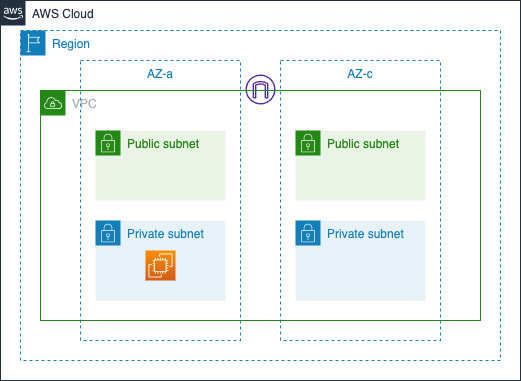

The diagram above was exported from draw.io. Its source (the exported page's mxGraphModel, read from the mxfile embedded in the PNG):
<mxGraphModel dx="684" dy="401" grid="1" gridSize="10" guides="1" tooltips="1" connect="1" arrows="1" fold="1" page="1" pageScale="1" pageWidth="850" pageHeight="1100" background="#FFFFFF" math="0" shadow="0">
  <root>
    <mxCell id="0" />
    <mxCell id="1" parent="0" />
    <mxCell id="2" value="AWS Cloud" style="points=[[0,0],[0.25,0],[0.5,0],[0.75,0],[1,0],[1,0.25],[1,0.5],[1,0.75],[1,1],[0.75,1],[0.5,1],[0.25,1],[0,1],[0,0.75],[0,0.5],[0,0.25]];outlineConnect=0;gradientColor=none;html=1;whiteSpace=wrap;fontSize=12;fontStyle=0;container=1;pointerEvents=0;collapsible=0;recursiveResize=0;shape=mxgraph.aws4.group;grIcon=mxgraph.aws4.group_aws_cloud_alt;strokeColor=#232F3E;fillColor=none;verticalAlign=top;align=left;spacingLeft=30;fontColor=#232F3E;dashed=0;" vertex="1" parent="1">
      <mxGeometry x="120" y="120" width="520" height="380" as="geometry" />
    </mxCell>
    <mxCell id="3" value="Region" style="points=[[0,0],[0.25,0],[0.5,0],[0.75,0],[1,0],[1,0.25],[1,0.5],[1,0.75],[1,1],[0.75,1],[0.5,1],[0.25,1],[0,1],[0,0.75],[0,0.5],[0,0.25]];outlineConnect=0;gradientColor=none;html=1;whiteSpace=wrap;fontSize=12;fontStyle=0;container=1;pointerEvents=0;collapsible=0;recursiveResize=0;shape=mxgraph.aws4.group;grIcon=mxgraph.aws4.group_region;strokeColor=#147EBA;fillColor=none;verticalAlign=top;align=left;spacingLeft=30;fontColor=#147EBA;dashed=1;" vertex="1" parent="1">
      <mxGeometry x="140" y="150" width="480" height="330" as="geometry" />
    </mxCell>
    <mxCell id="6" value="AZ-c" style="fillColor=none;strokeColor=#147EBA;dashed=1;verticalAlign=top;fontStyle=0;fontColor=#147EBA;" vertex="1" parent="3">
      <mxGeometry x="260" y="30" width="160" height="280" as="geometry" />
    </mxCell>
    <mxCell id="8" value="Public subnet" style="points=[[0,0],[0.25,0],[0.5,0],[0.75,0],[1,0],[1,0.25],[1,0.5],[1,0.75],[1,1],[0.75,1],[0.5,1],[0.25,1],[0,1],[0,0.75],[0,0.5],[0,0.25]];outlineConnect=0;gradientColor=none;html=1;whiteSpace=wrap;fontSize=12;fontStyle=0;container=1;pointerEvents=0;collapsible=0;recursiveResize=0;shape=mxgraph.aws4.group;grIcon=mxgraph.aws4.group_security_group;grStroke=0;strokeColor=#248814;fillColor=#E9F3E6;verticalAlign=top;align=left;spacingLeft=30;fontColor=#248814;dashed=0;" vertex="1" parent="3">
      <mxGeometry x="275" y="100" width="130" height="70" as="geometry" />
    </mxCell>
    <mxCell id="10" value="Private subnet" style="points=[[0,0],[0.25,0],[0.5,0],[0.75,0],[1,0],[1,0.25],[1,0.5],[1,0.75],[1,1],[0.75,1],[0.5,1],[0.25,1],[0,1],[0,0.75],[0,0.5],[0,0.25]];outlineConnect=0;gradientColor=none;html=1;whiteSpace=wrap;fontSize=12;fontStyle=0;container=1;pointerEvents=0;collapsible=0;recursiveResize=0;shape=mxgraph.aws4.group;grIcon=mxgraph.aws4.group_security_group;grStroke=0;strokeColor=#147EBA;fillColor=#E6F2F8;verticalAlign=top;align=left;spacingLeft=30;fontColor=#147EBA;dashed=0;" vertex="1" parent="3">
      <mxGeometry x="275" y="190" width="130" height="80" as="geometry" />
    </mxCell>
    <mxCell id="13" value="" style="sketch=0;outlineConnect=0;fontColor=#232F3E;gradientColor=none;fillColor=#4D27AA;strokeColor=none;dashed=0;verticalLabelPosition=bottom;verticalAlign=top;align=center;html=1;fontSize=12;fontStyle=0;aspect=fixed;pointerEvents=1;shape=mxgraph.aws4.internet_gateway;" vertex="1" parent="3">
      <mxGeometry x="225" y="44" width="30" height="30" as="geometry" />
    </mxCell>
    <mxCell id="5" value="AZ-a" style="fillColor=none;strokeColor=#147EBA;dashed=1;verticalAlign=top;fontStyle=0;fontColor=#147EBA;" vertex="1" parent="1">
      <mxGeometry x="200" y="180" width="160" height="280" as="geometry" />
    </mxCell>
    <mxCell id="7" value="Public subnet" style="points=[[0,0],[0.25,0],[0.5,0],[0.75,0],[1,0],[1,0.25],[1,0.5],[1,0.75],[1,1],[0.75,1],[0.5,1],[0.25,1],[0,1],[0,0.75],[0,0.5],[0,0.25]];outlineConnect=0;gradientColor=none;html=1;whiteSpace=wrap;fontSize=12;fontStyle=0;container=1;pointerEvents=0;collapsible=0;recursiveResize=0;shape=mxgraph.aws4.group;grIcon=mxgraph.aws4.group_security_group;grStroke=0;strokeColor=#248814;fillColor=#E9F3E6;verticalAlign=top;align=left;spacingLeft=30;fontColor=#248814;dashed=0;" vertex="1" parent="1">
      <mxGeometry x="215" y="250" width="130" height="70" as="geometry" />
    </mxCell>
    <mxCell id="9" value="Private subnet" style="points=[[0,0],[0.25,0],[0.5,0],[0.75,0],[1,0],[1,0.25],[1,0.5],[1,0.75],[1,1],[0.75,1],[0.5,1],[0.25,1],[0,1],[0,0.75],[0,0.5],[0,0.25]];outlineConnect=0;gradientColor=none;html=1;whiteSpace=wrap;fontSize=12;fontStyle=0;container=1;pointerEvents=0;collapsible=0;recursiveResize=0;shape=mxgraph.aws4.group;grIcon=mxgraph.aws4.group_security_group;grStroke=0;strokeColor=#147EBA;fillColor=#E6F2F8;verticalAlign=top;align=left;spacingLeft=30;fontColor=#147EBA;dashed=0;" vertex="1" parent="1">
      <mxGeometry x="215" y="340" width="130" height="80" as="geometry" />
    </mxCell>
    <mxCell id="11" value="" style="sketch=0;points=[[0,0,0],[0.25,0,0],[0.5,0,0],[0.75,0,0],[1,0,0],[0,1,0],[0.25,1,0],[0.5,1,0],[0.75,1,0],[1,1,0],[0,0.25,0],[0,0.5,0],[0,0.75,0],[1,0.25,0],[1,0.5,0],[1,0.75,0]];outlineConnect=0;fontColor=#232F3E;gradientColor=#F78E04;gradientDirection=north;fillColor=#D05C17;strokeColor=#ffffff;dashed=0;verticalLabelPosition=bottom;verticalAlign=top;align=center;html=1;fontSize=12;fontStyle=0;aspect=fixed;shape=mxgraph.aws4.resourceIcon;resIcon=mxgraph.aws4.ec2;" vertex="1" parent="9">
      <mxGeometry x="50" y="30" width="30" height="30" as="geometry" />
    </mxCell>
    <mxCell id="14" value="VPC" style="points=[[0,0],[0.25,0],[0.5,0],[0.75,0],[1,0],[1,0.25],[1,0.5],[1,0.75],[1,1],[0.75,1],[0.5,1],[0.25,1],[0,1],[0,0.75],[0,0.5],[0,0.25]];outlineConnect=0;gradientColor=none;html=1;whiteSpace=wrap;fontSize=12;fontStyle=0;container=1;pointerEvents=0;collapsible=0;recursiveResize=0;shape=mxgraph.aws4.group;grIcon=mxgraph.aws4.group_vpc;strokeColor=#248814;fillColor=none;verticalAlign=top;align=left;spacingLeft=30;fontColor=#AAB7B8;dashed=0;" vertex="1" parent="1">
      <mxGeometry x="160" y="210" width="440" height="230" as="geometry" />
    </mxCell>
  </root>
</mxGraphModel>